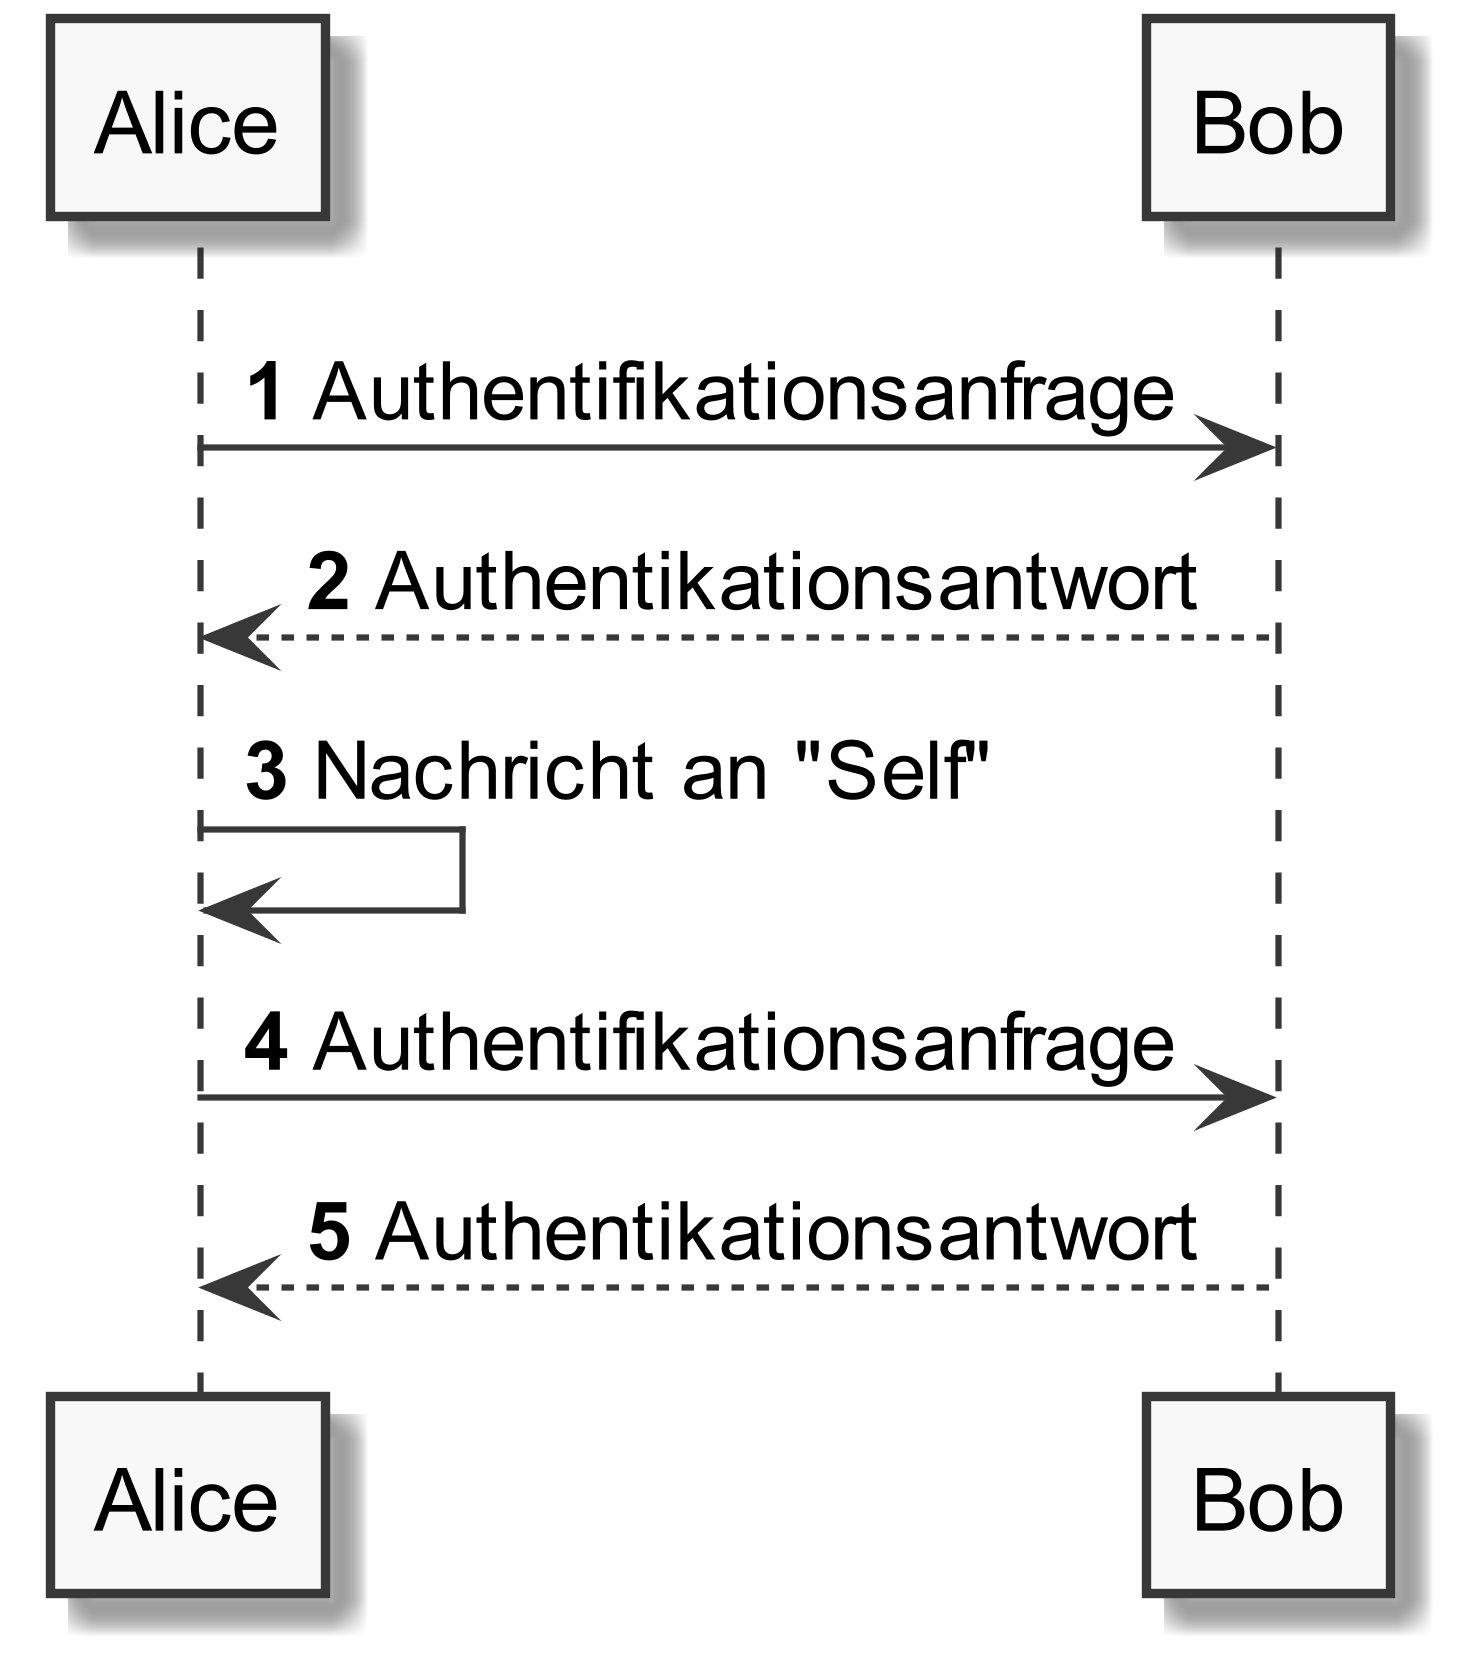

The diagram above was rendered by PlantUML. Its source (embedded in the PNG):
@startuml
skinparamlocked dpi 600
skinparamlocked monochrome true
skinparamlocked classFontName DejaVu Sans
skinparamlocked classAttributeFontName DejaVu Sans
autonumber
Alice -> Bob: Authentifikationsanfrage
Bob --> Alice: Authentikationsantwort
Alice -> Alice: Nachricht an "Self"
Alice -> Bob: Authentifikationsanfrage
Bob --> Alice: Authentikationsantwort
@enduml